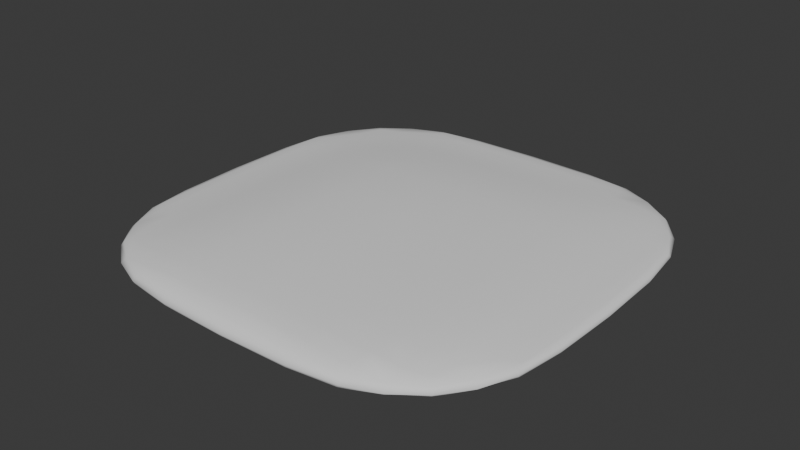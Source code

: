 # Source: Butter.blend  (saved by Blender 4.3.34; exported with 4.5.12 LTS)
import bpy
from mathutils import Matrix  # noqa: F401  (used for matrix-valued properties, if any)

bpy.ops.wm.read_factory_settings(use_empty=True)
scene = bpy.context.scene
scene.name = 'Scene'

# ---- collections
col_collection = bpy.data.collections.new('Collection'); scene.collection.children.link(col_collection)

# ---- world
world_world = bpy.data.worlds.new('World'); scene.world = world_world
world_world.use_nodes = True; world_world.node_tree.nodes.clear()
_N = world_world.node_tree.nodes; _L = world_world.node_tree.links
n0 = _N.new('ShaderNodeOutputWorld'); n0.name = 'World Output'; n0.location = (300, 300)
n1 = _N.new('ShaderNodeBackground'); n1.name = 'Background'; n1.location = (10, 300)
n1.inputs[0].default_value = (0.05088, 0.05088, 0.05088, 1.0)
_L.new(n1.outputs[0], n0.inputs[0])
n0.is_active_output = True
world_world.color = (0.05088, 0.05088, 0.05088)
world_world.sun_shadow_jitter_overblur = 0.0

# ---- meshes
me_cube_001 = bpy.data.meshes.new('Cube.001')
me_cube_001.from_pydata([(-0.9761, -0.3102, 0.008883), (-0.3102, -0.9761, 0.008883), (-0.881, -0.6585, 0.006702), (-0.6585, -0.881, 0.006702), (-0.3102, 0.9761, 0.008883), (-0.9761, 0.3102, 0.008883), (-0.6585, 0.881, 0.006702), (-0.881, 0.6585, 0.006702), (0.3102, -0.9761, 0.008883), (0.9761, -0.3102, 0.008883), (0.6585, -0.881, 0.006702), (0.881, -0.6585, 0.006702), (0.9761, 0.3102, 0.008883), (0.3102, 0.9761, 0.008883), (0.881, 0.6585, 0.006702), (0.6585, 0.881, 0.006702), (-0.8946, -0.3102, 0.001092), (0.8946, -0.3102, 0.001092), (-0.3158, -0.3158, 0.001092), (0.6858, -0.3158, 0.001092), (-0.6858, -0.3158, 0.001092), (0.3158, -0.3158, 0.001092), (-0.3158, -0.6858, 0.001092), (0.3158, -0.6858, 0.001092), (-0.6817, -0.6817, 0.001092), (0.6817, -0.6817, 0.001092), (-0.3102, -0.8947, 0.001092), (0.3102, -0.8947, 0.001092), (0.3158, 0.3158, 0.001092), (-0.3158, 0.3158, 0.001092), (0.8946, 0.3102, 0.001092), (-0.8946, 0.3102, 0.001092), (0.6858, 0.3158, 0.001092), (-0.6858, 0.3158, 0.001092), (0.6817, 0.6817, 0.001092), (-0.3158, 0.6858, 0.001092), (-0.6817, 0.6817, 0.001092), (0.3158, 0.6858, 0.001092), (-0.3102, 0.8947, 0.001092), (0.3102, 0.8947, 0.001092), (-0.3102, -0.9761, 0.04779), (-0.6585, -0.881, 0.05031), (-0.881, -0.6585, 0.04473), (-0.9761, -0.3102, 0.04005), (-0.6585, 0.881, 0.04262), (-0.3102, 0.9761, 0.04005), (-0.881, 0.6585, 0.0427), (-0.9761, 0.3102, 0.04005), (0.881, 0.6585, 0.04433), (0.9761, 0.3102, 0.04005), (0.6585, 0.881, 0.04433), (0.3102, 0.9761, 0.04005), (0.6585, -0.881, 0.05234), (0.3102, -0.9761, 0.04779), (0.881, -0.6585, 0.0482), (0.9761, -0.3102, 0.04005), (0.6817, 0.6817, 0.06314), (0.3102, -0.8947, 0.08674), (0.8946, 0.3102, 0.05257), (-0.3102, -0.8947, 0.08789), (-0.6817, 0.6817, 0.05528), (-0.8946, -0.3102, 0.05175), (-0.8946, 0.3102, 0.0511), (0.8946, -0.3102, 0.05783), (-0.3158, 0.3158, 0.1168), (-0.3158, -0.3158, 0.1246), (0.6817, -0.6817, 0.08882), (0.6858, -0.3158, 0.09927), (-0.6817, -0.6817, 0.07361), (-0.6858, -0.3158, 0.07884), (0.3158, 0.3158, 0.1085), (0.3158, -0.3158, 0.119), (-0.3158, -0.6858, 0.1104), (0.3158, -0.6858, 0.1052), (0.3158, 0.6858, 0.07215), (-0.3158, 0.6858, 0.07203), (0.6858, 0.3158, 0.07731), (-0.6858, 0.3158, 0.07468), (-0.3102, 0.8947, 0.05057), (0.3102, 0.8947, 0.05112), (-0.5187, -0.9492, 0.008649), (-0.7905, -0.7905, 0.008416), (-0.9492, -0.5187, 0.008649), (-0.5187, 0.9492, 0.008649), (-0.7905, 0.7905, 0.008416), (-0.9492, 0.5188, 0.008649), (0.9492, 0.5188, 0.008649), (0.7905, 0.7905, 0.008416), (0.5187, 0.9492, 0.008649), (0.5187, -0.9492, 0.008649), (0.7905, -0.7905, 0.008416), (0.9492, -0.5188, 0.008649), (-0.984, 2.321e-06, 0.008883), (-1.397e-09, -0.984, 0.008883), (0.984, -1.285e-07, 0.008883), (1.397e-09, 0.984, 0.008883), (0.6745, 0.7922, 0.00167), (0.3032, -0.9501, 0.002066), (0.8916, 0.5185, 0.00167), (-0.3032, -0.9501, 0.002066), (-0.6745, 0.7922, 0.00167), (-0.8916, -0.5185, 0.00167), (-0.8958, 1.01e-05, 0.001092), (0.8916, -0.5185, 0.00167), (-0.3158, 7.964e-06, 0.001092), (0.6853, -0.5363, 0.001092), (-0.6853, -0.5363, 0.001092), (0.3158, 4.814e-06, 0.001092), (0.9501, -0.3032, 0.002066), (0.5368, -0.3158, 0.001092), (-0.8045, -0.3151, 0.001092), (8.149e-09, -0.3158, 0.001092), (-0.9501, -0.3032, 0.002066), (0.8045, -0.3151, 0.001092), (-0.5368, -0.3158, 0.001092), (-0.3158, -0.5368, 0.001092), (0.3158, -0.5368, 0.001092), (-0.6745, -0.7922, 0.00167), (0.6745, -0.7922, 0.00167), (0.5363, -0.6853, 0.001092), (-0.7921, -0.6745, 0.00167), (8.149e-09, -0.6858, 0.001092), (0.7921, -0.6745, 0.00167), (-0.5363, -0.6853, 0.001092), (-0.3151, -0.8046, 0.001092), (0.3151, -0.8046, 0.001092), (0.0, -0.8958, 0.001092), (0.5185, -0.8916, 0.00167), (-0.5185, -0.8916, 0.00167), (0.3158, 0.5368, 0.001092), (-0.3158, 0.5368, 0.001092), (0.8958, -2.328e-07, 0.001092), (-0.8916, 0.5185, 0.00167), (0.6858, 1.668e-06, 0.001092), (-0.6858, 7.564e-06, 0.001092), (0.5368, 0.3158, 0.001092), (0.9501, 0.3032, 0.002066), (-0.5368, 0.3158, 0.001092), (-0.8045, 0.3151, 0.001092), (8.149e-09, 0.3158, 0.001092), (-0.9501, 0.3032, 0.002066), (0.8045, 0.3151, 0.001092), (0.6853, 0.5363, 0.001092), (-0.3151, 0.8046, 0.001092), (-0.6853, 0.5363, 0.001092), (0.3151, 0.8046, 0.001092), (0.5363, 0.6853, 0.001092), (0.7921, 0.6745, 0.00167), (-0.5363, 0.6853, 0.001092), (-0.7921, 0.6745, 0.00167), (8.149e-09, 0.6858, 0.001092), (-0.3032, 0.9501, 0.002066), (0.3032, 0.9501, 0.002066), (-1.863e-09, 0.8958, 0.001092), (-0.5185, 0.8916, 0.00167), (0.5185, 0.8916, 0.00167), (-0.5187, -0.9492, 0.04685), (-0.7905, -0.7905, 0.04384), (-0.9492, -0.5187, 0.04055), (-0.5187, 0.9492, 0.04034), (-0.7905, 0.7905, 0.04064), (-0.9492, 0.5188, 0.04035), (0.9492, 0.5188, 0.04051), (0.7905, 0.7905, 0.04279), (0.5187, 0.9492, 0.04051), (0.5187, -0.9492, 0.04704), (0.7905, -0.7905, 0.04709), (0.9492, -0.5188, 0.04094), (-0.984, 2.326e-06, 0.04005), (1.863e-09, -0.984, 0.04852), (0.984, -1.313e-07, 0.04005), (0.0, 0.984, 0.04005), (0.6745, 0.7922, 0.05596), (0.3032, -0.9501, 0.07), (0.8916, 0.5185, 0.05059), (-0.3032, -0.9501, 0.07015), (-0.6745, 0.7922, 0.04948), (-0.8916, -0.5185, 0.05101), (-0.8958, 1.011e-05, 0.05167), (0.8916, -0.5185, 0.05706), (-0.3158, 7.969e-06, 0.1257), (0.6853, -0.5363, 0.09822), (-0.6853, -0.5363, 0.07737), (0.3158, 4.826e-06, 0.118), (0.9501, -0.3032, 0.04811), (0.5368, -0.3158, 0.1114), (-0.8045, -0.3151, 0.061), (-4.889e-09, -0.3158, 0.1266), (-0.9501, -0.3032, 0.04735), (0.8045, -0.3151, 0.07801), (-0.5368, -0.3158, 0.1047), (-0.3158, -0.5368, 0.1188), (0.3158, -0.5368, 0.1134), (-0.6745, -0.7922, 0.06584), (0.6745, -0.7922, 0.07427), (0.5363, -0.6853, 0.09854), (-0.7921, -0.6745, 0.05858), (-4.889e-09, -0.6858, 0.1118), (0.7921, -0.6745, 0.07171), (-0.5363, -0.6853, 0.09439), (-0.3151, -0.8046, 0.1007), (0.3151, -0.8046, 0.09729), (9.313e-10, -0.8958, 0.09185), (0.5185, -0.8916, 0.07401), (-0.5185, -0.8916, 0.07356), (0.3158, 0.5368, 0.09103), (-0.3158, 0.5368, 0.09546), (0.8958, -2.421e-07, 0.05541), (-0.8916, 0.5185, 0.0492), (0.6858, 1.665e-06, 0.08986), (-0.6858, 7.562e-06, 0.07873), (0.5368, 0.3158, 0.09348), (0.9501, 0.3032, 0.04746), (-0.5368, 0.3158, 0.0982), (-0.8045, 0.3151, 0.05893), (-4.889e-09, 0.3158, 0.1188), (-0.9501, 0.3032, 0.04727), (0.8045, 0.3151, 0.06276), (0.6853, 0.5363, 0.069), (-0.3151, 0.8046, 0.05735), (-0.6853, 0.5363, 0.06518), (0.3151, 0.8046, 0.05867), (0.5363, 0.6853, 0.06836), (0.7921, 0.6745, 0.05596), (-0.5363, 0.6853, 0.06414), (-0.7921, 0.6745, 0.04972), (-4.889e-09, 0.6858, 0.0742), (-0.3032, 0.9501, 0.04721), (0.3032, 0.9501, 0.04727), (0.0, 0.8958, 0.05105), (-0.5185, 0.8916, 0.04889), (0.5185, 0.8916, 0.0504), (0.984, -0.3144, 0.02447), (0.8935, -0.6806, 0.02503), (-0.8935, 0.6806, 0.02449), (-0.6806, 0.8935, 0.02449), (-0.984, -0.3144, 0.02447), (-0.984, 0.3144, 0.02447), (0.3144, -0.984, 0.02543), (-0.3144, -0.984, 0.02543), (0.8935, 0.6806, 0.02467), (0.984, 0.3144, 0.02447), (0.6806, 0.8935, 0.02467), (-0.6806, -0.8935, 0.02526), (-0.3144, 0.984, 0.02447), (0.3144, 0.984, 0.02447), (-0.8935, -0.6806, 0.02471), (0.6806, -0.8935, 0.0255), (0.9539, -3.316e-07, 0.002066), (0.5338, -0.803, 0.001196), (0.0, -0.9539, 0.002066), (0.7636, -0.7636, 0.002378), (-0.4755, -0.9391, 0.002465), (0.9539, -3.316e-07, 0.04781), (-0.7636, -0.7636, 0.002378), (-0.9391, -0.4755, 0.002465), (0.9391, -0.4755, 0.002465), (0.5368, 3.079e-06, 0.001092), (-0.8047, 9.436e-06, 0.001092), (-1.543e-09, 6.817e-06, 0.001092), (-0.9539, 6.767e-06, 0.002066), (0.8047, 4.917e-07, 0.001092), (-0.5368, 7.556e-06, 0.001092), (0.5368, -0.5368, 0.001092), (-0.803, -0.5338, 0.001196), (-1.543e-09, -0.5368, 0.001092), (0.803, -0.5338, 0.001196), (-0.5368, -0.5368, 0.001092), (2.794e-09, -0.8047, 0.001092), (0.4755, -0.9391, 0.002465), (-0.5338, -0.803, 0.001196), (0.5368, 0.5368, 0.001092), (0.9391, 0.4755, 0.002465), (-0.5368, 0.5368, 0.001092), (-0.803, 0.5338, 0.001196), (-1.543e-09, 0.5368, 0.001092), (-0.9391, 0.4755, 0.002465), (0.803, 0.5338, 0.001196), (0.5338, 0.803, 0.001196), (0.7636, 0.7636, 0.002378), (-0.5338, 0.803, 0.001196), (-0.7636, 0.7636, 0.002378), (1.863e-09, 0.8047, 0.001092), (6.519e-09, 0.9539, 0.002066), (-0.4755, 0.9391, 0.002465), (0.4755, 0.9391, 0.002465), (0.5338, -0.803, 0.08667), (1.863e-09, -0.9539, 0.07246), (0.7636, -0.7636, 0.06482), (-0.4755, -0.9391, 0.06447), (-0.7636, -0.7636, 0.05583), (-0.9391, -0.4755, 0.04715), (0.9391, -0.4755, 0.04825), (0.5368, 3.071e-06, 0.1053), (-0.8047, 9.442e-06, 0.06079), (3.114e-09, 6.802e-06, 0.1278), (-0.9539, 6.769e-06, 0.04734), (0.8047, 4.917e-07, 0.07107), (-0.5368, 7.547e-06, 0.1051), (0.5368, -0.5368, 0.1081), (-0.803, -0.5338, 0.06055), (3.114e-09, -0.5368, 0.1201), (0.803, -0.5338, 0.07783), (-0.5368, -0.5368, 0.1009), (0.0, -0.8047, 0.1037), (0.4755, -0.9391, 0.06454), (-0.5338, -0.803, 0.08489), (0.5368, 0.5368, 0.08055), (0.9391, 0.4755, 0.04707), (-0.5368, 0.5368, 0.08179), (-0.803, 0.5338, 0.05454), (3.114e-09, 0.5368, 0.09765), (-0.9391, 0.4755, 0.04683), (0.803, 0.5338, 0.05846), (0.5338, 0.803, 0.05795), (0.7636, 0.7636, 0.05308), (-0.5338, 0.803, 0.05366), (-0.7636, 0.7636, 0.04725), (0.0, 0.8047, 0.05876), (0.0, 0.9539, 0.04727), (-0.4755, 0.9391, 0.04677), (0.4755, 0.9391, 0.04704), (0.9534, -0.5329, 0.02458), (-0.8012, 0.8012, 0.02448), (-0.9935, 5.811e-07, 0.02447), (-0.9534, 0.5329, 0.02447), (0.0, -0.9935, 0.02552), (0.9534, 0.5329, 0.02451), (0.9935, -3.166e-08, 0.02447), (0.8012, 0.8012, 0.02473), (-0.5329, -0.9534, 0.02527), (0.0, 0.9935, 0.02447), (0.5329, 0.9534, 0.02451), (-0.8012, -0.8012, 0.02488), (0.5329, -0.9534, 0.02531), (-0.9534, -0.5329, 0.02451), (0.8012, -0.8012, 0.02526), (-0.5329, 0.9534, 0.02447)], [], [(12, 94, 248, 136), (94, 9, 108, 248), (248, 108, 17, 131), (136, 248, 131, 30), (10, 127, 249, 118), (127, 27, 125, 249), (249, 125, 23, 119), (118, 249, 119, 25), (8, 93, 250, 97), (93, 1, 99, 250), (250, 99, 26, 126), (97, 250, 126, 27), (11, 90, 251, 122), (10, 118, 251, 90), (25, 122, 251, 118), (1, 80, 252, 99), (3, 128, 252, 80), (26, 99, 252, 128), (49, 212, 253, 170), (212, 58, 207, 253), (253, 207, 63, 184), (170, 253, 184, 55), (3, 81, 254, 117), (2, 120, 254, 81), (24, 117, 254, 120), (2, 82, 255, 101), (0, 112, 255, 82), (16, 101, 255, 112), (9, 91, 256, 108), (11, 103, 256, 91), (17, 108, 256, 103), (21, 107, 257, 109), (107, 28, 135, 257), (257, 135, 32, 133), (109, 257, 133, 19), (16, 102, 258, 110), (102, 31, 138, 258), (258, 138, 33, 134), (110, 258, 134, 20), (18, 104, 259, 111), (104, 29, 139, 259), (259, 139, 28, 107), (111, 259, 107, 21), (0, 92, 260, 112), (92, 5, 140, 260), (260, 140, 31, 102), (112, 260, 102, 16), (19, 133, 261, 113), (133, 32, 141, 261), (261, 141, 30, 131), (113, 261, 131, 17), (20, 134, 262, 114), (134, 33, 137, 262), (262, 137, 29, 104), (114, 262, 104, 18), (23, 116, 263, 119), (116, 21, 109, 263), (263, 109, 19, 105), (119, 263, 105, 25), (2, 101, 264, 120), (101, 16, 110, 264), (264, 110, 20, 106), (120, 264, 106, 24), (22, 115, 265, 121), (115, 18, 111, 265), (265, 111, 21, 116), (121, 265, 116, 23), (25, 105, 266, 122), (105, 19, 113, 266), (266, 113, 17, 103), (122, 266, 103, 11), (24, 106, 267, 123), (106, 20, 114, 267), (267, 114, 18, 115), (123, 267, 115, 22), (26, 124, 268, 126), (124, 22, 121, 268), (268, 121, 23, 125), (126, 268, 125, 27), (27, 127, 269, 97), (10, 89, 269, 127), (8, 97, 269, 89), (3, 117, 270, 128), (117, 24, 123, 270), (270, 123, 22, 124), (128, 270, 124, 26), (28, 129, 271, 135), (129, 37, 146, 271), (271, 146, 34, 142), (135, 271, 142, 32), (30, 98, 272, 136), (14, 86, 272, 98), (12, 136, 272, 86), (33, 144, 273, 137), (144, 36, 148, 273), (273, 148, 35, 130), (137, 273, 130, 29), (31, 132, 274, 138), (132, 7, 149, 274), (274, 149, 36, 144), (138, 274, 144, 33), (29, 130, 275, 139), (130, 35, 150, 275), (275, 150, 37, 129), (139, 275, 129, 28), (5, 85, 276, 140), (7, 132, 276, 85), (31, 140, 276, 132), (32, 142, 277, 141), (142, 34, 147, 277), (277, 147, 14, 98), (141, 277, 98, 30), (37, 145, 278, 146), (145, 39, 155, 278), (278, 155, 15, 96), (146, 278, 96, 34), (34, 96, 279, 147), (15, 87, 279, 96), (14, 147, 279, 87), (36, 100, 280, 148), (100, 6, 154, 280), (280, 154, 38, 143), (148, 280, 143, 35), (7, 84, 281, 149), (6, 100, 281, 84), (36, 149, 281, 100), (35, 143, 282, 150), (143, 38, 153, 282), (282, 153, 39, 145), (150, 282, 145, 37), (38, 151, 283, 153), (151, 4, 95, 283), (283, 95, 13, 152), (153, 283, 152, 39), (6, 83, 284, 154), (4, 151, 284, 83), (38, 154, 284, 151), (39, 152, 285, 155), (13, 88, 285, 152), (15, 155, 285, 88), (52, 194, 286, 203), (194, 66, 195, 286), (286, 195, 73, 201), (203, 286, 201, 57), (53, 173, 287, 169), (173, 57, 202, 287), (287, 202, 59, 175), (169, 287, 175, 40), (54, 198, 288, 166), (66, 194, 288, 198), (52, 166, 288, 194), (40, 175, 289, 156), (59, 204, 289, 175), (41, 156, 289, 204), (41, 193, 290, 157), (68, 196, 290, 193), (42, 157, 290, 196), (42, 177, 291, 158), (61, 188, 291, 177), (43, 158, 291, 188), (55, 184, 292, 167), (63, 179, 292, 184), (54, 167, 292, 179), (71, 185, 293, 183), (185, 67, 209, 293), (293, 209, 76, 211), (183, 293, 211, 70), (61, 186, 294, 178), (186, 69, 210, 294), (294, 210, 77, 214), (178, 294, 214, 62), (65, 187, 295, 180), (187, 71, 183, 295), (295, 183, 70, 215), (180, 295, 215, 64), (43, 188, 296, 168), (188, 61, 178, 296), (296, 178, 62, 216), (168, 296, 216, 47), (67, 189, 297, 209), (189, 63, 207, 297), (297, 207, 58, 217), (209, 297, 217, 76), (69, 190, 298, 210), (190, 65, 180, 298), (298, 180, 64, 213), (210, 298, 213, 77), (73, 195, 299, 192), (195, 66, 181, 299), (299, 181, 67, 185), (192, 299, 185, 71), (42, 196, 300, 177), (196, 68, 182, 300), (300, 182, 69, 186), (177, 300, 186, 61), (72, 197, 301, 191), (197, 73, 192, 301), (301, 192, 71, 187), (191, 301, 187, 65), (66, 198, 302, 181), (198, 54, 179, 302), (302, 179, 63, 189), (181, 302, 189, 67), (68, 199, 303, 182), (199, 72, 191, 303), (303, 191, 65, 190), (182, 303, 190, 69), (59, 202, 304, 200), (202, 57, 201, 304), (304, 201, 73, 197), (200, 304, 197, 72), (57, 173, 305, 203), (53, 165, 305, 173), (52, 203, 305, 165), (41, 204, 306, 193), (204, 59, 200, 306), (306, 200, 72, 199), (193, 306, 199, 68), (70, 211, 307, 205), (211, 76, 218, 307), (307, 218, 56, 222), (205, 307, 222, 74), (58, 212, 308, 174), (49, 162, 308, 212), (48, 174, 308, 162), (77, 213, 309, 220), (213, 64, 206, 309), (309, 206, 75, 224), (220, 309, 224, 60), (62, 214, 310, 208), (214, 77, 220, 310), (310, 220, 60, 225), (208, 310, 225, 46), (64, 215, 311, 206), (215, 70, 205, 311), (311, 205, 74, 226), (206, 311, 226, 75), (47, 216, 312, 161), (62, 208, 312, 216), (46, 161, 312, 208), (76, 217, 313, 218), (217, 58, 174, 313), (313, 174, 48, 223), (218, 313, 223, 56), (74, 222, 314, 221), (222, 56, 172, 314), (314, 172, 50, 231), (221, 314, 231, 79), (56, 223, 315, 172), (48, 163, 315, 223), (50, 172, 315, 163), (60, 224, 316, 176), (224, 75, 219, 316), (316, 219, 78, 230), (176, 316, 230, 44), (46, 225, 317, 160), (60, 176, 317, 225), (44, 160, 317, 176), (75, 226, 318, 219), (226, 74, 221, 318), (318, 221, 79, 229), (219, 318, 229, 78), (78, 229, 319, 227), (229, 79, 228, 319), (319, 228, 51, 171), (227, 319, 171, 45), (44, 230, 320, 159), (78, 227, 320, 230), (45, 159, 320, 227), (79, 231, 321, 228), (50, 164, 321, 231), (51, 228, 321, 164), (11, 91, 322, 233), (91, 9, 232, 322), (322, 232, 55, 167), (233, 322, 167, 54), (6, 84, 323, 235), (84, 7, 234, 323), (323, 234, 46, 160), (235, 323, 160, 44), (5, 92, 324, 237), (92, 0, 236, 324), (324, 236, 43, 168), (237, 324, 168, 47), (7, 85, 325, 234), (85, 5, 237, 325), (325, 237, 47, 161), (234, 325, 161, 46), (1, 93, 326, 239), (93, 8, 238, 326), (326, 238, 53, 169), (239, 326, 169, 40), (12, 86, 327, 241), (86, 14, 240, 327), (327, 240, 48, 162), (241, 327, 162, 49), (9, 94, 328, 232), (94, 12, 241, 328), (328, 241, 49, 170), (232, 328, 170, 55), (14, 87, 329, 240), (87, 15, 242, 329), (329, 242, 50, 163), (240, 329, 163, 48), (3, 80, 330, 243), (80, 1, 239, 330), (330, 239, 40, 156), (243, 330, 156, 41), (13, 95, 331, 245), (95, 4, 244, 331), (331, 244, 45, 171), (245, 331, 171, 51), (15, 88, 332, 242), (88, 13, 245, 332), (332, 245, 51, 164), (242, 332, 164, 50), (2, 81, 333, 246), (81, 3, 243, 333), (333, 243, 41, 157), (246, 333, 157, 42), (8, 89, 334, 238), (89, 10, 247, 334), (334, 247, 52, 165), (238, 334, 165, 53), (0, 82, 335, 236), (82, 2, 246, 335), (335, 246, 42, 158), (236, 335, 158, 43), (10, 90, 336, 247), (90, 11, 233, 336), (336, 233, 54, 166), (247, 336, 166, 52), (4, 83, 337, 244), (83, 6, 235, 337), (337, 235, 44, 159), (244, 337, 159, 45)])
me_cube_001.polygons.foreach_set('use_smooth', [True] * 336)
_uv = me_cube_001.uv_layers.new(name='UVMap')
_uv.uv.foreach_set('vector', [0.625, 0.5752, 0.625, 0.625, 0.6305, 0.625, 0.6309, 0.5861, 0.625, 0.625, 0.625, 0.6748, 0.6309, 0.6639, 0.6305, 0.625, 0.6305, 0.625, 0.6309, 0.6639, 0.6382, 0.6638, 0.638, 0.625, 0.6309, 0.5861, 0.6305, 0.625, 0.638, 0.625, 0.6382, 0.5862, 0.6626, 0.7399, 0.6848, 0.7368, 0.6832, 0.7255, 0.6653, 0.7244, 0.6848, 0.7368, 0.7112, 0.7368, 0.7106, 0.7256, 0.6832, 0.7255, 0.6832, 0.7255, 0.7106, 0.7256, 0.7105, 0.7107, 0.683, 0.7107, 0.6653, 0.7244, 0.6832, 0.7255, 0.683, 0.7107, 0.6648, 0.7102, 0.7002, 0.75, 0.75, 0.75, 0.75, 0.7445, 0.7111, 0.7441, 0.75, 0.75, 0.7998, 0.75, 0.7889, 0.7441, 0.75, 0.7445, 0.75, 0.7445, 0.7889, 0.7441, 0.7888, 0.7368, 0.75, 0.737, 0.7111, 0.7441, 0.75, 0.7445, 0.75, 0.737, 0.7112, 0.7368, 0.6351, 0.7124, 0.6488, 0.7262, 0.6541, 0.7209, 0.6506, 0.7097, 0.6626, 0.7399, 0.6653, 0.7244, 0.6541, 0.7209, 0.6488, 0.7262, 0.6648, 0.7102, 0.6506, 0.7097, 0.6541, 0.7209, 0.6653, 0.7244, 0.7998, 0.75, 0.8186, 0.745, 0.8102, 0.7427, 0.7889, 0.7441, 0.8374, 0.7399, 0.8152, 0.7368, 0.8102, 0.7427, 0.8186, 0.745, 0.7888, 0.7368, 0.7889, 0.7441, 0.8102, 0.7427, 0.8152, 0.7368, 0.628, 0.5862, 0.6312, 0.5871, 0.6308, 0.625, 0.627, 0.625, 0.6312, 0.5871, 0.6382, 0.5862, 0.638, 0.625, 0.6308, 0.625, 0.6308, 0.625, 0.638, 0.625, 0.6382, 0.6638, 0.6312, 0.6629, 0.627, 0.625, 0.6308, 0.625, 0.6312, 0.6629, 0.628, 0.6638, 0.8374, 0.7399, 0.8512, 0.7262, 0.8459, 0.7209, 0.8347, 0.7244, 0.8649, 0.7124, 0.8494, 0.7097, 0.8459, 0.7209, 0.8512, 0.7262, 0.8352, 0.7102, 0.8347, 0.7244, 0.8459, 0.7209, 0.8494, 0.7097, 0.8649, 0.7124, 0.87, 0.6936, 0.8677, 0.6852, 0.8618, 0.6902, 0.875, 0.6748, 0.8691, 0.6639, 0.8677, 0.6852, 0.87, 0.6936, 0.8618, 0.6638, 0.8618, 0.6902, 0.8677, 0.6852, 0.8691, 0.6639, 0.625, 0.6748, 0.63, 0.6936, 0.6323, 0.6852, 0.6309, 0.6639, 0.6351, 0.7124, 0.6382, 0.6902, 0.6323, 0.6852, 0.63, 0.6936, 0.6382, 0.6638, 0.6309, 0.6639, 0.6323, 0.6852, 0.6382, 0.6902, 0.7105, 0.6645, 0.7105, 0.625, 0.6829, 0.625, 0.6829, 0.6645, 0.7105, 0.625, 0.7105, 0.5855, 0.6829, 0.5855, 0.6829, 0.625, 0.6829, 0.625, 0.6829, 0.5855, 0.6643, 0.5855, 0.6643, 0.625, 0.6829, 0.6645, 0.6829, 0.625, 0.6643, 0.625, 0.6643, 0.6645, 0.8618, 0.6638, 0.862, 0.625, 0.8506, 0.625, 0.8506, 0.6644, 0.862, 0.625, 0.8618, 0.5862, 0.8506, 0.5856, 0.8506, 0.625, 0.8506, 0.625, 0.8506, 0.5856, 0.8357, 0.5855, 0.8357, 0.625, 0.8506, 0.6644, 0.8506, 0.625, 0.8357, 0.625, 0.8357, 0.6645, 0.7895, 0.6645, 0.7895, 0.625, 0.75, 0.625, 0.75, 0.6645, 0.7895, 0.625, 0.7895, 0.5855, 0.75, 0.5855, 0.75, 0.625, 0.75, 0.625, 0.75, 0.5855, 0.7105, 0.5855, 0.7105, 0.625, 0.75, 0.6645, 0.75, 0.625, 0.7105, 0.625, 0.7105, 0.6645, 0.875, 0.6748, 0.875, 0.625, 0.8695, 0.625, 0.8691, 0.6639, 0.875, 0.625, 0.875, 0.5752, 0.8691, 0.5861, 0.8695, 0.625, 0.8695, 0.625, 0.8691, 0.5861, 0.8618, 0.5862, 0.862, 0.625, 0.8691, 0.6639, 0.8695, 0.625, 0.862, 0.625, 0.8618, 0.6638, 0.6643, 0.6645, 0.6643, 0.625, 0.6494, 0.625, 0.6494, 0.6644, 0.6643, 0.625, 0.6643, 0.5855, 0.6494, 0.5856, 0.6494, 0.625, 0.6494, 0.625, 0.6494, 0.5856, 0.6382, 0.5862, 0.638, 0.625, 0.6494, 0.6644, 0.6494, 0.625, 0.638, 0.625, 0.6382, 0.6638, 0.8357, 0.6645, 0.8357, 0.625, 0.8171, 0.625, 0.8171, 0.6645, 0.8357, 0.625, 0.8357, 0.5855, 0.8171, 0.5855, 0.8171, 0.625, 0.8171, 0.625, 0.8171, 0.5855, 0.7895, 0.5855, 0.7895, 0.625, 0.8171, 0.6645, 0.8171, 0.625, 0.7895, 0.625, 0.7895, 0.6645, 0.7105, 0.7107, 0.7105, 0.6921, 0.6829, 0.6921, 0.683, 0.7107, 0.7105, 0.6921, 0.7105, 0.6645, 0.6829, 0.6645, 0.6829, 0.6921, 0.6829, 0.6921, 0.6829, 0.6645, 0.6643, 0.6645, 0.6643, 0.692, 0.683, 0.7107, 0.6829, 0.6921, 0.6643, 0.692, 0.6648, 0.7102, 0.8649, 0.7124, 0.8618, 0.6902, 0.8505, 0.6918, 0.8494, 0.7097, 0.8618, 0.6902, 0.8618, 0.6638, 0.8506, 0.6644, 0.8505, 0.6918, 0.8505, 0.6918, 0.8506, 0.6644, 0.8357, 0.6645, 0.8357, 0.692, 0.8494, 0.7097, 0.8505, 0.6918, 0.8357, 0.692, 0.8352, 0.7102, 0.7895, 0.7107, 0.7895, 0.6921, 0.75, 0.6921, 0.75, 0.7107, 0.7895, 0.6921, 0.7895, 0.6645, 0.75, 0.6645, 0.75, 0.6921, 0.75, 0.6921, 0.75, 0.6645, 0.7105, 0.6645, 0.7105, 0.6921, 0.75, 0.7107, 0.75, 0.6921, 0.7105, 0.6921, 0.7105, 0.7107, 0.6648, 0.7102, 0.6643, 0.692, 0.6495, 0.6918, 0.6506, 0.7097, 0.6643, 0.692, 0.6643, 0.6645, 0.6494, 0.6644, 0.6495, 0.6918, 0.6495, 0.6918, 0.6494, 0.6644, 0.6382, 0.6638, 0.6382, 0.6902, 0.6506, 0.7097, 0.6495, 0.6918, 0.6382, 0.6902, 0.6351, 0.7124, 0.8352, 0.7102, 0.8357, 0.692, 0.8171, 0.6921, 0.817, 0.7107, 0.8357, 0.692, 0.8357, 0.6645, 0.8171, 0.6645, 0.8171, 0.6921, 0.8171, 0.6921, 0.8171, 0.6645, 0.7895, 0.6645, 0.7895, 0.6921, 0.817, 0.7107, 0.8171, 0.6921, 0.7895, 0.6921, 0.7895, 0.7107, 0.7888, 0.7368, 0.7894, 0.7256, 0.75, 0.7256, 0.75, 0.737, 0.7894, 0.7256, 0.7895, 0.7107, 0.75, 0.7107, 0.75, 0.7256, 0.75, 0.7256, 0.75, 0.7107, 0.7105, 0.7107, 0.7106, 0.7256, 0.75, 0.737, 0.75, 0.7256, 0.7106, 0.7256, 0.7112, 0.7368, 0.7112, 0.7368, 0.6848, 0.7368, 0.6898, 0.7427, 0.7111, 0.7441, 0.6626, 0.7399, 0.6814, 0.745, 0.6898, 0.7427, 0.6848, 0.7368, 0.7002, 0.75, 0.7111, 0.7441, 0.6898, 0.7427, 0.6814, 0.745, 0.8374, 0.7399, 0.8347, 0.7244, 0.8168, 0.7255, 0.8152, 0.7368, 0.8347, 0.7244, 0.8352, 0.7102, 0.817, 0.7107, 0.8168, 0.7255, 0.8168, 0.7255, 0.817, 0.7107, 0.7895, 0.7107, 0.7894, 0.7256, 0.8152, 0.7368, 0.8168, 0.7255, 0.7894, 0.7256, 0.7888, 0.7368, 0.7105, 0.5855, 0.7105, 0.5579, 0.6829, 0.5579, 0.6829, 0.5855, 0.7105, 0.5579, 0.7105, 0.5393, 0.683, 0.5393, 0.6829, 0.5579, 0.6829, 0.5579, 0.683, 0.5393, 0.6648, 0.5398, 0.6643, 0.558, 0.6829, 0.5855, 0.6829, 0.5579, 0.6643, 0.558, 0.6643, 0.5855, 0.6382, 0.5862, 0.6382, 0.5598, 0.6323, 0.5648, 0.6309, 0.5861, 0.6351, 0.5376, 0.63, 0.5564, 0.6323, 0.5648, 0.6382, 0.5598, 0.625, 0.5752, 0.6309, 0.5861, 0.6323, 0.5648, 0.63, 0.5564, 0.8357, 0.5855, 0.8357, 0.558, 0.8171, 0.5579, 0.8171, 0.5855, 0.8357, 0.558, 0.8352, 0.5398, 0.817, 0.5393, 0.8171, 0.5579, 0.8171, 0.5579, 0.817, 0.5393, 0.7895, 0.5393, 0.7895, 0.5579, 0.8171, 0.5855, 0.8171, 0.5579, 0.7895, 0.5579, 0.7895, 0.5855, 0.8618, 0.5862, 0.8618, 0.5598, 0.8505, 0.5582, 0.8506, 0.5856, 0.8618, 0.5598, 0.8649, 0.5376, 0.8494, 0.5403, 0.8505, 0.5582, 0.8505, 0.5582, 0.8494, 0.5403, 0.8352, 0.5398, 0.8357, 0.558, 0.8506, 0.5856, 0.8505, 0.5582, 0.8357, 0.558, 0.8357, 0.5855, 0.7895, 0.5855, 0.7895, 0.5579, 0.75, 0.5579, 0.75, 0.5855, 0.7895, 0.5579, 0.7895, 0.5393, 0.75, 0.5393, 0.75, 0.5579, 0.75, 0.5579, 0.75, 0.5393, 0.7105, 0.5393, 0.7105, 0.5579, 0.75, 0.5855, 0.75, 0.5579, 0.7105, 0.5579, 0.7105, 0.5855, 0.875, 0.5752, 0.87, 0.5564, 0.8677, 0.5648, 0.8691, 0.5861, 0.8649, 0.5376, 0.8618, 0.5598, 0.8677, 0.5648, 0.87, 0.5564, 0.8618, 0.5862, 0.8691, 0.5861, 0.8677, 0.5648, 0.8618, 0.5598, 0.6643, 0.5855, 0.6643, 0.558, 0.6495, 0.5582, 0.6494, 0.5856, 0.6643, 0.558, 0.6648, 0.5398, 0.6506, 0.5403, 0.6495, 0.5582, 0.6495, 0.5582, 0.6506, 0.5403, 0.6351, 0.5376, 0.6382, 0.5598, 0.6494, 0.5856, 0.6495, 0.5582, 0.6382, 0.5598, 0.6382, 0.5862, 0.7105, 0.5393, 0.7106, 0.5244, 0.6832, 0.5245, 0.683, 0.5393, 0.7106, 0.5244, 0.7112, 0.5132, 0.6848, 0.5132, 0.6832, 0.5245, 0.6832, 0.5245, 0.6848, 0.5132, 0.6626, 0.5101, 0.6653, 0.5256, 0.683, 0.5393, 0.6832, 0.5245, 0.6653, 0.5256, 0.6648, 0.5398, 0.6648, 0.5398, 0.6653, 0.5256, 0.6541, 0.5291, 0.6506, 0.5403, 0.6626, 0.5101, 0.6488, 0.5238, 0.6541, 0.5291, 0.6653, 0.5256, 0.6351, 0.5376, 0.6506, 0.5403, 0.6541, 0.5291, 0.6488, 0.5238, 0.8352, 0.5398, 0.8347, 0.5256, 0.8168, 0.5245, 0.817, 0.5393, 0.8347, 0.5256, 0.8374, 0.5101, 0.8152, 0.5132, 0.8168, 0.5245, 0.8168, 0.5245, 0.8152, 0.5132, 0.7888, 0.5132, 0.7894, 0.5244, 0.817, 0.5393, 0.8168, 0.5245, 0.7894, 0.5244, 0.7895, 0.5393, 0.8649, 0.5376, 0.8512, 0.5238, 0.8459, 0.5291, 0.8494, 0.5403, 0.8374, 0.5101, 0.8347, 0.5256, 0.8459, 0.5291, 0.8512, 0.5238, 0.8352, 0.5398, 0.8494, 0.5403, 0.8459, 0.5291, 0.8347, 0.5256, 0.7895, 0.5393, 0.7894, 0.5244, 0.75, 0.5244, 0.75, 0.5393, 0.7894, 0.5244, 0.7888, 0.5132, 0.75, 0.513, 0.75, 0.5244, 0.75, 0.5244, 0.75, 0.513, 0.7112, 0.5132, 0.7106, 0.5244, 0.75, 0.5393, 0.75, 0.5244, 0.7106, 0.5244, 0.7105, 0.5393, 0.7888, 0.5132, 0.7889, 0.5059, 0.75, 0.5055, 0.75, 0.513, 0.7889, 0.5059, 0.7998, 0.5, 0.75, 0.5, 0.75, 0.5055, 0.75, 0.5055, 0.75, 0.5, 0.7002, 0.5, 0.7111, 0.5059, 0.75, 0.513, 0.75, 0.5055, 0.7111, 0.5059, 0.7112, 0.5132, 0.8374, 0.5101, 0.8186, 0.505, 0.8102, 0.5073, 0.8152, 0.5132, 0.7998, 0.5, 0.7889, 0.5059, 0.8102, 0.5073, 0.8186, 0.505, 0.7888, 0.5132, 0.8152, 0.5132, 0.8102, 0.5073, 0.7889, 0.5059, 0.7112, 0.5132, 0.7111, 0.5059, 0.6898, 0.5073, 0.6848, 0.5132, 0.7002, 0.5, 0.6814, 0.505, 0.6898, 0.5073, 0.7111, 0.5059, 0.6626, 0.5101, 0.6848, 0.5132, 0.6898, 0.5073, 0.6814, 0.505, 0.6677, 0.7351, 0.6657, 0.724, 0.6833, 0.7254, 0.6852, 0.7365, 0.6657, 0.724, 0.6648, 0.7102, 0.683, 0.7107, 0.6833, 0.7254, 0.6833, 0.7254, 0.683, 0.7107, 0.7105, 0.7107, 0.7106, 0.7256, 0.6852, 0.7365, 0.6833, 0.7254, 0.7106, 0.7256, 0.7112, 0.7368, 0.7112, 0.747, 0.7121, 0.7438, 0.75, 0.7442, 0.75, 0.748, 0.7121, 0.7438, 0.7112, 0.7368, 0.75, 0.737, 0.75, 0.7442, 0.75, 0.7442, 0.75, 0.737, 0.7888, 0.7368, 0.7879, 0.7438, 0.75, 0.748, 0.75, 0.7442, 0.7879, 0.7438, 0.7888, 0.747, 0.6399, 0.7073, 0.651, 0.7093, 0.6546, 0.7204, 0.6512, 0.7238, 0.6648, 0.7102, 0.6657, 0.724, 0.6546, 0.7204, 0.651, 0.7093, 0.6677, 0.7351, 0.6512, 0.7238, 0.6546, 0.7204, 0.6657, 0.724, 0.7888, 0.747, 0.7879, 0.7438, 0.8094, 0.7424, 0.8148, 0.7436, 0.7888, 0.7368, 0.8148, 0.7365, 0.8094, 0.7424, 0.7879, 0.7438, 0.8323, 0.7351, 0.8148, 0.7436, 0.8094, 0.7424, 0.8148, 0.7365, 0.8323, 0.7351, 0.8343, 0.724, 0.8454, 0.7204, 0.8488, 0.7238, 0.8352, 0.7102, 0.849, 0.7093, 0.8454, 0.7204, 0.8343, 0.724, 0.8601, 0.7073, 0.8488, 0.7238, 0.8454, 0.7204, 0.849, 0.7093, 0.8601, 0.7073, 0.8615, 0.6898, 0.8674, 0.6844, 0.8686, 0.6898, 0.8618, 0.6638, 0.8688, 0.6629, 0.8674, 0.6844, 0.8615, 0.6898, 0.872, 0.6638, 0.8686, 0.6898, 0.8674, 0.6844, 0.8688, 0.6629, 0.628, 0.6638, 0.6312, 0.6629, 0.6326, 0.6844, 0.6314, 0.6898, 0.6382, 0.6638, 0.6385, 0.6898, 0.6326, 0.6844, 0.6312, 0.6629, 0.6399, 0.7073, 0.6314, 0.6898, 0.6326, 0.6844, 0.6385, 0.6898, 0.7105, 0.6645, 0.6829, 0.6645, 0.6829, 0.625, 0.7105, 0.625, 0.6829, 0.6645, 0.6643, 0.6645, 0.6643, 0.625, 0.6829, 0.625, 0.6829, 0.625, 0.6643, 0.625, 0.6643, 0.5855, 0.6829, 0.5855, 0.7105, 0.625, 0.6829, 0.625, 0.6829, 0.5855, 0.7105, 0.5855, 0.8618, 0.6638, 0.8506, 0.6644, 0.8506, 0.625, 0.862, 0.625, 0.8506, 0.6644, 0.8357, 0.6645, 0.8357, 0.625, 0.8506, 0.625, 0.8506, 0.625, 0.8357, 0.625, 0.8357, 0.5855, 0.8506, 0.5856, 0.862, 0.625, 0.8506, 0.625, 0.8506, 0.5856, 0.8618, 0.5862, 0.7895, 0.6645, 0.75, 0.6645, 0.75, 0.625, 0.7895, 0.625, 0.75, 0.6645, 0.7105, 0.6645, 0.7105, 0.625, 0.75, 0.625, 0.75, 0.625, 0.7105, 0.625, 0.7105, 0.5855, 0.75, 0.5855, 0.7895, 0.625, 0.75, 0.625, 0.75, 0.5855, 0.7895, 0.5855, 0.872, 0.6638, 0.8688, 0.6629, 0.8692, 0.625, 0.873, 0.625, 0.8688, 0.6629, 0.8618, 0.6638, 0.862, 0.625, 0.8692, 0.625, 0.8692, 0.625, 0.862, 0.625, 0.8618, 0.5862, 0.8688, 0.5871, 0.873, 0.625, 0.8692, 0.625, 0.8688, 0.5871, 0.872, 0.5862, 0.6643, 0.6645, 0.6494, 0.6644, 0.6494, 0.625, 0.6643, 0.625, 0.6494, 0.6644, 0.6382, 0.6638, 0.638, 0.625, 0.6494, 0.625, 0.6494, 0.625, 0.638, 0.625, 0.6382, 0.5862, 0.6494, 0.5856, 0.6643, 0.625, 0.6494, 0.625, 0.6494, 0.5856, 0.6643, 0.5855, 0.8357, 0.6645, 0.8171, 0.6645, 0.8171, 0.625, 0.8357, 0.625, 0.8171, 0.6645, 0.7895, 0.6645, 0.7895, 0.625, 0.8171, 0.625, 0.8171, 0.625, 0.7895, 0.625, 0.7895, 0.5855, 0.8171, 0.5855, 0.8357, 0.625, 0.8171, 0.625, 0.8171, 0.5855, 0.8357, 0.5855, 0.7105, 0.7107, 0.683, 0.7107, 0.6829, 0.6921, 0.7105, 0.6921, 0.683, 0.7107, 0.6648, 0.7102, 0.6643, 0.692, 0.6829, 0.6921, 0.6829, 0.6921, 0.6643, 0.692, 0.6643, 0.6645, 0.6829, 0.6645, 0.7105, 0.6921, 0.6829, 0.6921, 0.6829, 0.6645, 0.7105, 0.6645, 0.8601, 0.7073, 0.849, 0.7093, 0.8504, 0.6917, 0.8615, 0.6898, 0.849, 0.7093, 0.8352, 0.7102, 0.8357, 0.692, 0.8504, 0.6917, 0.8504, 0.6917, 0.8357, 0.692, 0.8357, 0.6645, 0.8506, 0.6644, 0.8615, 0.6898, 0.8504, 0.6917, 0.8506, 0.6644, 0.8618, 0.6638, 0.7895, 0.7107, 0.75, 0.7107, 0.75, 0.6921, 0.7895, 0.6921, 0.75, 0.7107, 0.7105, 0.7107, 0.7105, 0.6921, 0.75, 0.6921, 0.75, 0.6921, 0.7105, 0.6921, 0.7105, 0.6645, 0.75, 0.6645, 0.7895, 0.6921, 0.75, 0.6921, 0.75, 0.6645, 0.7895, 0.6645, 0.6648, 0.7102, 0.651, 0.7093, 0.6496, 0.6917, 0.6643, 0.692, 0.651, 0.7093, 0.6399, 0.7073, 0.6385, 0.6898, 0.6496, 0.6917, 0.6496, 0.6917, 0.6385, 0.6898, 0.6382, 0.6638, 0.6494, 0.6644, 0.6643, 0.692, 0.6496, 0.6917, 0.6494, 0.6644, 0.6643, 0.6645, 0.8352, 0.7102, 0.817, 0.7107, 0.8171, 0.6921, 0.8357, 0.692, 0.817, 0.7107, 0.7895, 0.7107, 0.7895, 0.6921, 0.8171, 0.6921, 0.8171, 0.6921, 0.7895, 0.6921, 0.7895, 0.6645, 0.8171, 0.6645, 0.8357, 0.692, 0.8171, 0.6921, 0.8171, 0.6645, 0.8357, 0.6645, 0.7888, 0.7368, 0.75, 0.737, 0.75, 0.7256, 0.7894, 0.7256, 0.75, 0.737, 0.7112, 0.7368, 0.7106, 0.7256, 0.75, 0.7256, 0.75, 0.7256, 0.7106, 0.7256, 0.7105, 0.7107, 0.75, 0.7107, 0.7894, 0.7256, 0.75, 0.7256, 0.75, 0.7107, 0.7895, 0.7107, 0.7112, 0.7368, 0.7121, 0.7438, 0.6906, 0.7424, 0.6852, 0.7365, 0.7112, 0.747, 0.6852, 0.7436, 0.6906, 0.7424, 0.7121, 0.7438, 0.6677, 0.7351, 0.6852, 0.7365, 0.6906, 0.7424, 0.6852, 0.7436, 0.8323, 0.7351, 0.8148, 0.7365, 0.8167, 0.7254, 0.8343, 0.724, 0.8148, 0.7365, 0.7888, 0.7368, 0.7894, 0.7256, 0.8167, 0.7254, 0.8167, 0.7254, 0.7894, 0.7256, 0.7895, 0.7107, 0.817, 0.7107, 0.8343, 0.724, 0.8167, 0.7254, 0.817, 0.7107, 0.8352, 0.7102, 0.7105, 0.5855, 0.6829, 0.5855, 0.6829, 0.5579, 0.7105, 0.5579, 0.6829, 0.5855, 0.6643, 0.5855, 0.6643, 0.558, 0.6829, 0.5579, 0.6829, 0.5579, 0.6643, 0.558, 0.6648, 0.5398, 0.683, 0.5393, 0.7105, 0.5579, 0.6829, 0.5579, 0.683, 0.5393, 0.7105, 0.5393, 0.6382, 0.5862, 0.6312, 0.5871, 0.6326, 0.5656, 0.6385, 0.5602, 0.628, 0.5862, 0.6314, 0.5602, 0.6326, 0.5656, 0.6312, 0.5871, 0.6399, 0.5427, 0.6385, 0.5602, 0.6326, 0.5656, 0.6314, 0.5602, 0.8357, 0.5855, 0.8171, 0.5855, 0.8171, 0.5579, 0.8357, 0.558, 0.8171, 0.5855, 0.7895, 0.5855, 0.7895, 0.5579, 0.8171, 0.5579, 0.8171, 0.5579, 0.7895, 0.5579, 0.7895, 0.5393, 0.817, 0.5393, 0.8357, 0.558, 0.8171, 0.5579, 0.817, 0.5393, 0.8352, 0.5398, 0.8618, 0.5862, 0.8506, 0.5856, 0.8504, 0.5583, 0.8615, 0.5602, 0.8506, 0.5856, 0.8357, 0.5855, 0.8357, 0.558, 0.8504, 0.5583, 0.8504, 0.5583, 0.8357, 0.558, 0.8352, 0.5398, 0.849, 0.5407, 0.8615, 0.5602, 0.8504, 0.5583, 0.849, 0.5407, 0.8601, 0.5427, 0.7895, 0.5855, 0.75, 0.5855, 0.75, 0.5579, 0.7895, 0.5579, 0.75, 0.5855, 0.7105, 0.5855, 0.7105, 0.5579, 0.75, 0.5579, 0.75, 0.5579, 0.7105, 0.5579, 0.7105, 0.5393, 0.75, 0.5393, 0.7895, 0.5579, 0.75, 0.5579, 0.75, 0.5393, 0.7895, 0.5393, 0.872, 0.5862, 0.8688, 0.5871, 0.8674, 0.5656, 0.8686, 0.5602, 0.8618, 0.5862, 0.8615, 0.5602, 0.8674, 0.5656, 0.8688, 0.5871, 0.8601, 0.5427, 0.8686, 0.5602, 0.8674, 0.5656, 0.8615, 0.5602, 0.6643, 0.5855, 0.6494, 0.5856, 0.6496, 0.5583, 0.6643, 0.558, 0.6494, 0.5856, 0.6382, 0.5862, 0.6385, 0.5602, 0.6496, 0.5583, 0.6496, 0.5583, 0.6385, 0.5602, 0.6399, 0.5427, 0.651, 0.5407, 0.6643, 0.558, 0.6496, 0.5583, 0.651, 0.5407, 0.6648, 0.5398, 0.7105, 0.5393, 0.683, 0.5393, 0.6833, 0.5246, 0.7106, 0.5244, 0.683, 0.5393, 0.6648, 0.5398, 0.6657, 0.526, 0.6833, 0.5246, 0.6833, 0.5246, 0.6657, 0.526, 0.6677, 0.5149, 0.6852, 0.5135, 0.7106, 0.5244, 0.6833, 0.5246, 0.6852, 0.5135, 0.7112, 0.5132, 0.6648, 0.5398, 0.651, 0.5407, 0.6546, 0.5296, 0.6657, 0.526, 0.6399, 0.5427, 0.6512, 0.5262, 0.6546, 0.5296, 0.651, 0.5407, 0.6677, 0.5149, 0.6657, 0.526, 0.6546, 0.5296, 0.6512, 0.5262, 0.8352, 0.5398, 0.817, 0.5393, 0.8167, 0.5246, 0.8343, 0.526, 0.817, 0.5393, 0.7895, 0.5393, 0.7894, 0.5244, 0.8167, 0.5246, 0.8167, 0.5246, 0.7894, 0.5244, 0.7888, 0.5132, 0.8148, 0.5135, 0.8343, 0.526, 0.8167, 0.5246, 0.8148, 0.5135, 0.8323, 0.5149, 0.8601, 0.5427, 0.849, 0.5407, 0.8454, 0.5296, 0.8488, 0.5262, 0.8352, 0.5398, 0.8343, 0.526, 0.8454, 0.5296, 0.849, 0.5407, 0.8323, 0.5149, 0.8488, 0.5262, 0.8454, 0.5296, 0.8343, 0.526, 0.7895, 0.5393, 0.75, 0.5393, 0.75, 0.5244, 0.7894, 0.5244, 0.75, 0.5393, 0.7105, 0.5393, 0.7106, 0.5244, 0.75, 0.5244, 0.75, 0.5244, 0.7106, 0.5244, 0.7112, 0.5132, 0.75, 0.513, 0.7894, 0.5244, 0.75, 0.5244, 0.75, 0.513, 0.7888, 0.5132, 0.7888, 0.5132, 0.75, 0.513, 0.75, 0.5058, 0.7879, 0.5062, 0.75, 0.513, 0.7112, 0.5132, 0.7121, 0.5062, 0.75, 0.5058, 0.75, 0.5058, 0.7121, 0.5062, 0.7112, 0.503, 0.75, 0.502, 0.7879, 0.5062, 0.75, 0.5058, 0.75, 0.502, 0.7888, 0.503, 0.8323, 0.5149, 0.8148, 0.5135, 0.8094, 0.5076, 0.8148, 0.5064, 0.7888, 0.5132, 0.7879, 0.5062, 0.8094, 0.5076, 0.8148, 0.5135, 0.7888, 0.503, 0.8148, 0.5064, 0.8094, 0.5076, 0.7879, 0.5062, 0.7112, 0.5132, 0.6852, 0.5135, 0.6906, 0.5076, 0.7121, 0.5062, 0.6677, 0.5149, 0.6852, 0.5064, 0.6906, 0.5076, 0.6852, 0.5135, 0.7112, 0.503, 0.7121, 0.5062, 0.6906, 0.5076, 0.6852, 0.5064, 0.6351, 0.7124, 0.63, 0.6936, 0.6306, 0.6921, 0.6379, 0.7105, 0.63, 0.6936, 0.625, 0.6748, 0.6267, 0.6652, 0.6306, 0.6921, 0.6306, 0.6921, 0.6267, 0.6652, 0.628, 0.6638, 0.6314, 0.6898, 0.6379, 0.7105, 0.6306, 0.6921, 0.6314, 0.6898, 0.6399, 0.7073, 0.8374, 0.5101, 0.8512, 0.5238, 0.8505, 0.5245, 0.8355, 0.5129, 0.8512, 0.5238, 0.8649, 0.5376, 0.8621, 0.5395, 0.8505, 0.5245, 0.8505, 0.5245, 0.8621, 0.5395, 0.8601, 0.5427, 0.8488, 0.5262, 0.8355, 0.5129, 0.8505, 0.5245, 0.8488, 0.5262, 0.8323, 0.5149, 0.875, 0.5752, 0.875, 0.625, 0.8745, 0.625, 0.8733, 0.5848, 0.875, 0.625, 0.875, 0.6748, 0.8733, 0.6652, 0.8745, 0.625, 0.8745, 0.625, 0.8733, 0.6652, 0.872, 0.6638, 0.873, 0.625, 0.8733, 0.5848, 0.8745, 0.625, 0.873, 0.625, 0.872, 0.5862, 0.8649, 0.5376, 0.87, 0.5564, 0.8694, 0.5579, 0.8621, 0.5395, 0.87, 0.5564, 0.875, 0.5752, 0.8733, 0.5848, 0.8694, 0.5579, 0.8694, 0.5579, 0.8733, 0.5848, 0.872, 0.5862, 0.8686, 0.5602, 0.8621, 0.5395, 0.8694, 0.5579, 0.8686, 0.5602, 0.8601, 0.5427, 0.7998, 0.75, 0.75, 0.75, 0.75, 0.7495, 0.7902, 0.7483, 0.75, 0.75, 0.7002, 0.75, 0.7098, 0.7483, 0.75, 0.7495, 0.75, 0.7495, 0.7098, 0.7483, 0.7112, 0.747, 0.75, 0.748, 0.7902, 0.7483, 0.75, 0.7495, 0.75, 0.748, 0.7888, 0.747, 0.625, 0.5752, 0.63, 0.5564, 0.6306, 0.5579, 0.6267, 0.5848, 0.63, 0.5564, 0.6351, 0.5376, 0.6379, 0.5395, 0.6306, 0.5579, 0.6306, 0.5579, 0.6379, 0.5395, 0.6399, 0.5427, 0.6314, 0.5602, 0.6267, 0.5848, 0.6306, 0.5579, 0.6314, 0.5602, 0.628, 0.5862, 0.625, 0.6748, 0.625, 0.625, 0.6255, 0.625, 0.6267, 0.6652, 0.625, 0.625, 0.625, 0.5752, 0.6267, 0.5848, 0.6255, 0.625, 0.6255, 0.625, 0.6267, 0.5848, 0.628, 0.5862, 0.627, 0.625, 0.6267, 0.6652, 0.6255, 0.625, 0.627, 0.625, 0.628, 0.6638, 0.6351, 0.5376, 0.6488, 0.5238, 0.6495, 0.5245, 0.6379, 0.5395, 0.6488, 0.5238, 0.6626, 0.5101, 0.6645, 0.5129, 0.6495, 0.5245, 0.6495, 0.5245, 0.6645, 0.5129, 0.6677, 0.5149, 0.6512, 0.5262, 0.6379, 0.5395, 0.6495, 0.5245, 0.6512, 0.5262, 0.6399, 0.5427, 0.8374, 0.7399, 0.8186, 0.745, 0.8171, 0.7444, 0.8355, 0.7371, 0.8186, 0.745, 0.7998, 0.75, 0.7902, 0.7483, 0.8171, 0.7444, 0.8171, 0.7444, 0.7902, 0.7483, 0.7888, 0.747, 0.8148, 0.7436, 0.8355, 0.7371, 0.8171, 0.7444, 0.8148, 0.7436, 0.8323, 0.7351, 0.7002, 0.5, 0.75, 0.5, 0.75, 0.5005, 0.7098, 0.5017, 0.75, 0.5, 0.7998, 0.5, 0.7902, 0.5017, 0.75, 0.5005, 0.75, 0.5005, 0.7902, 0.5017, 0.7888, 0.503, 0.75, 0.502, 0.7098, 0.5017, 0.75, 0.5005, 0.75, 0.502, 0.7112, 0.503, 0.6626, 0.5101, 0.6814, 0.505, 0.6829, 0.5056, 0.6645, 0.5129, 0.6814, 0.505, 0.7002, 0.5, 0.7098, 0.5017, 0.6829, 0.5056, 0.6829, 0.5056, 0.7098, 0.5017, 0.7112, 0.503, 0.6852, 0.5064, 0.6645, 0.5129, 0.6829, 0.5056, 0.6852, 0.5064, 0.6677, 0.5149, 0.8649, 0.7124, 0.8512, 0.7262, 0.8505, 0.7255, 0.8621, 0.7105, 0.8512, 0.7262, 0.8374, 0.7399, 0.8355, 0.7371, 0.8505, 0.7255, 0.8505, 0.7255, 0.8355, 0.7371, 0.8323, 0.7351, 0.8488, 0.7238, 0.8621, 0.7105, 0.8505, 0.7255, 0.8488, 0.7238, 0.8601, 0.7073, 0.7002, 0.75, 0.6814, 0.745, 0.6829, 0.7444, 0.7098, 0.7483, 0.6814, 0.745, 0.6626, 0.7399, 0.6645, 0.7371, 0.6829, 0.7444, 0.6829, 0.7444, 0.6645, 0.7371, 0.6677, 0.7351, 0.6852, 0.7436, 0.7098, 0.7483, 0.6829, 0.7444, 0.6852, 0.7436, 0.7112, 0.747, 0.875, 0.6748, 0.87, 0.6936, 0.8694, 0.6921, 0.8733, 0.6652, 0.87, 0.6936, 0.8649, 0.7124, 0.8621, 0.7105, 0.8694, 0.6921, 0.8694, 0.6921, 0.8621, 0.7105, 0.8601, 0.7073, 0.8686, 0.6898, 0.8733, 0.6652, 0.8694, 0.6921, 0.8686, 0.6898, 0.872, 0.6638, 0.6626, 0.7399, 0.6488, 0.7262, 0.6495, 0.7255, 0.6645, 0.7371, 0.6488, 0.7262, 0.6351, 0.7124, 0.6379, 0.7105, 0.6495, 0.7255, 0.6495, 0.7255, 0.6379, 0.7105, 0.6399, 0.7073, 0.6512, 0.7238, 0.6645, 0.7371, 0.6495, 0.7255, 0.6512, 0.7238, 0.6677, 0.7351, 0.7998, 0.5, 0.8186, 0.505, 0.8171, 0.5056, 0.7902, 0.5017, 0.8186, 0.505, 0.8374, 0.5101, 0.8355, 0.5129, 0.8171, 0.5056, 0.8171, 0.5056, 0.8355, 0.5129, 0.8323, 0.5149, 0.8148, 0.5064, 0.7902, 0.5017, 0.8171, 0.5056, 0.8148, 0.5064, 0.7888, 0.503])
me_cube_001.update()

# ---- objects
ob_cube = bpy.data.objects.new('Cube', me_cube_001)

# ---- transforms, parenting, visibility, modifiers, constraints
ob_cube.location = (0.0, 0.0, 0.0)

# ---- collection membership
col_collection.objects.link(ob_cube)

# ---- scene / render settings (as saved in the file)
scene.frame_start = 1; scene.frame_end = 250; scene.frame_set(1)
scene.render.engine = 'BLENDER_EEVEE_NEXT'
bpy.context.view_layer.update()

# ---- added for rendering (the .blend has no active camera and no usable light): camera, sun
cam_auto = bpy.data.cameras.new('AutoCamera')
cam_auto.lens = 50.0
cam_auto.sensor_width = 36.0
cam_auto.clip_end = 1000.0
ob_auto_camera = bpy.data.objects.new('AutoCamera', cam_auto)
scene.collection.objects.link(ob_auto_camera)
ob_auto_camera.location = (2.60249, -3.12298, 2.14644)
ob_auto_camera.rotation_euler = (1.09748, -7.21219e-08, 0.694738)
scene.camera = ob_auto_camera
light_auto_sun = bpy.data.lights.new('AutoSun', 'SUN')
light_auto_sun.energy = 3.0
light_auto_sun.angle = 0.0523599
ob_auto_sun = bpy.data.objects.new('AutoSun', light_auto_sun)
scene.collection.objects.link(ob_auto_sun)
ob_auto_sun.rotation_euler = (0.872665, 0.174533, 0.523599)
bpy.context.view_layer.update()
